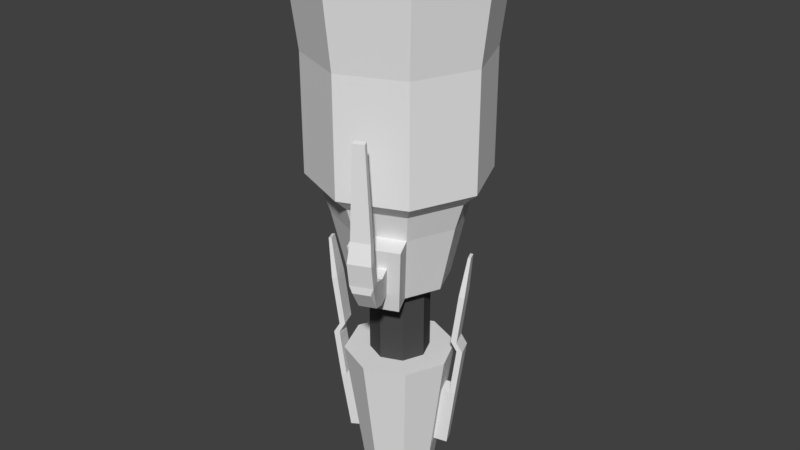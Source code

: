 # Source: FallCrasher.blend  (saved by Blender 2.77.0; exported with 4.5.12 LTS)
import bpy
from mathutils import Matrix  # noqa: F401  (used for matrix-valued properties, if any)

bpy.ops.wm.read_factory_settings(use_empty=True)
scene = bpy.context.scene
scene.name = 'Scene'

# ---- collections
col_collection_1 = bpy.data.collections.new('Collection 1'); scene.collection.children.link(col_collection_1)

# ---- materials (node trees are filled in below, after node groups)
mat_fallcrasherbase = bpy.data.materials.new('fallCrasherBase')
mat_fallcrasherbase.alpha_threshold = 0.0
mat_fallcrasherbase.use_transparent_shadow = False
mat_fallcrasherbase.roughness = 0.5
mat_fallcrashermat2 = bpy.data.materials.new('fallCrasherMat2')
mat_fallcrashermat2.alpha_threshold = 0.0
mat_fallcrashermat2.use_transparent_shadow = False
mat_fallcrashermat2.diffuse_color = (0.07324, 0.07324, 0.07324, 1.0)
mat_fallcrashermat2.roughness = 0.5

# ---- material node trees

# ---- world
world_world = bpy.data.worlds.new('World'); scene.world = world_world
world_world.color = (0.05088, 0.05088, 0.05088)
world_world.use_sun_shadow = False
world_world.sun_shadow_jitter_overblur = 0.0
world_world.cycles.sampling_method = 'MANUAL'

# ---- meshes
me_cylinder = bpy.data.meshes.new('Cylinder')
me_cylinder.from_pydata([(9.56e-08, 1.0, 2.425), (7.962e-08, 1.082, 2.25), (-0.7071, 0.7071, 2.425), (-0.7652, 0.7652, 2.25), (-1.0, -4.485e-08, 2.425), (-1.082, -4.905e-08, 2.25), (-0.7071, -0.7071, 2.425), (-0.7652, -0.7652, 2.25), (1.83e-07, -1.0, 2.425), (1.742e-07, -1.082, 2.25), (0.7071, -0.7071, 2.425), (0.7652, -0.7652, 2.25), (1.0, 1.079e-08, 2.425), (1.082, 1.116e-08, 2.25), (0.7071, 0.7071, 2.425), (0.7652, 0.7652, 2.25), (-0.6105, 0.6105, 2.25), (9.028e-08, 0.8634, 2.25), (-0.8634, -3.786e-08, 2.25), (-0.6105, -0.6105, 2.25), (1.658e-07, -0.8634, 2.25), (0.6105, -0.6105, 2.25), (0.8634, 1.018e-08, 2.25), (0.6105, 0.6105, 2.25), (-0.6105, 0.6105, 2.104), (8.17e-08, 0.8634, 2.104), (-0.8634, -3.786e-08, 2.104), (-0.6105, -0.6105, 2.104), (1.572e-07, -0.8634, 2.104), (0.6105, -0.6105, 2.104), (0.8634, 1.018e-08, 2.104), (0.6105, 0.6105, 2.104), (-0.7557, 0.7557, 2.104), (7.266e-08, 1.069, 2.104), (-1.069, -4.659e-08, 2.104), (-0.7557, -0.7557, 2.104), (1.661e-07, -1.069, 2.104), (0.7557, -0.7557, 2.104), (1.069, 1.287e-08, 2.104), (0.7557, 0.7557, 2.104), (-0.6797, 0.6797, 1.221), (1.257e-08, 0.9613, 1.221), (-0.9613, -4.202e-08, 1.221), (-0.6797, -0.6797, 1.221), (9.66e-08, -0.9613, 1.221), (0.6797, -0.6797, 1.221), (0.9613, 1.146e-08, 1.221), (0.6797, 0.6797, 1.221), (-0.6797, 0.6797, -0.05163), (-9.868e-08, 0.9613, -0.05163), (-0.9613, -4.202e-08, -0.05163), (-0.6797, -0.6797, -0.05163), (-1.465e-08, -0.9613, -0.05163), (0.6797, -0.6797, -0.05163), (0.9613, 1.146e-08, -0.05163), (0.6797, 0.6797, -0.05163), (-0.5675, 0.5675, -0.1997), (-1.079e-07, 0.8026, -0.1997), (-0.8026, -3.404e-08, -0.1997), (-0.5675, -0.5675, -0.1997), (-3.776e-08, -0.8026, -0.1997), (0.5675, -0.5675, -0.1997), (0.8026, 1.061e-08, -0.1997), (0.5675, 0.5675, -0.1997), (-0.5012, 0.5012, -0.4951), (-1.384e-07, 0.7088, -0.4951), (-0.7088, -3.107e-08, -0.4951), (-0.5012, -0.5012, -0.4951), (-7.638e-08, -0.7088, -0.4951), (0.5012, -0.5012, -0.4951), (0.7088, 8.369e-09, -0.4951), (0.5012, 0.5012, -0.4951), (-0.3804, 0.3804, -1.243), (-1.581e-07, 0.5379, -1.243), (-0.5379, -2.385e-08, -1.243), (-0.3804, -0.3804, -1.243), (-1.111e-07, -0.5379, -1.243), (0.3804, -0.3804, -1.243), (0.5379, 6.078e-09, -1.243), (0.3804, 0.3804, -1.243), (-0.2311, 0.2311, -1.304), (-1.263e-07, 0.3269, -1.304), (-0.3269, -1.494e-08, -1.304), (-0.2311, -0.2311, -1.304), (-9.777e-08, -0.3269, -1.304), (0.2311, -0.2311, -1.304), (0.3269, 3.248e-09, -1.304), (0.2311, 0.2311, -1.304), (-0.2311, 0.2311, -2.139), (-3.46e-08, 0.3269, -2.139), (-0.3269, -1.494e-08, -2.139), (-0.2311, -0.2311, -2.139), (-6.019e-09, -0.3269, -2.139), (0.2311, -0.2311, -2.139), (0.3269, 3.248e-09, -2.139), (0.2311, 0.2311, -2.139), (-0.4288, 0.4288, -2.139), (-6.589e-08, 0.6065, -2.139), (-0.6065, -2.993e-08, -2.139), (-0.4288, -0.4288, -2.139), (-1.287e-08, -0.6065, -2.139), (0.4288, -0.4288, -2.139), (0.6065, 3.811e-09, -2.139), (0.4288, 0.4288, -2.139), (-0.2743, 0.2743, -3.708), (-1.772e-07, 0.388, -3.708), (-0.388, -1.687e-08, -3.708), (-0.2743, -0.2743, -3.708), (-1.433e-07, -0.388, -3.708), (0.2743, -0.2743, -3.708), (0.388, 4.713e-09, -3.708), (0.2743, 0.2743, -3.708), (-0.127, 0.127, -3.809), (-1.575e-07, 0.1796, -3.809), (-0.1796, -6.417e-09, -3.809), (-0.127, -0.127, -3.809), (-1.418e-07, -0.1796, -3.809), (0.127, -0.127, -3.809), (0.1796, 3.573e-09, -3.809), (0.127, 0.127, -3.809), (-0.5768, 0.6838, -0.5368), (-0.07563, 0.8914, -0.5368), (-0.07563, 0.7205, -1.285), (-0.456, 0.5629, -1.285), (0.5768, -0.6838, -0.5368), (0.07563, -0.8914, -0.5368), (0.07563, -0.7205, -1.285), (0.456, -0.5629, -1.285), (-0.4217, 0.7009, -0.7435), (-0.1974, 0.7937, -0.7435), (-0.1974, 0.7173, -1.078), (-0.3676, 0.6468, -1.078), (0.4217, -0.7009, -0.7435), (0.1974, -0.7937, -0.7435), (0.1974, -0.7173, -1.078), (0.3676, -0.6468, -1.078), (-0.2554, 0.9337, -0.7754), (-0.4796, 0.8408, -0.7754), (-0.2554, 0.8572, -1.11), (-0.4256, 0.7867, -1.11), (0.2554, -0.9337, -0.7754), (0.4796, -0.8408, -0.7754), (0.2554, -0.8572, -1.11), (0.4256, -0.7867, -1.11), (-0.3181, 1.085, -0.7209), (-0.5423, 0.9921, -0.7209), (-0.3181, 1.009, -1.056), (-0.4882, 0.9381, -1.056), (0.3181, -1.085, -0.7209), (0.5423, -0.9921, -0.7209), (0.3181, -1.009, -1.056), (0.4882, -0.9381, -1.056), (-0.3564, 1.178, -0.7421), (-0.5807, 1.085, -0.7421), (-0.3831, 1.166, -0.8237), (-0.5533, 1.095, -0.8237), (0.3564, -1.178, -0.7421), (0.5807, -1.085, -0.7421), (0.3831, -1.166, -0.8237), (0.5533, -1.095, -0.8237), (-0.3204, 1.091, -0.6919), (-0.5447, 0.9978, -0.6919), (0.3204, -1.091, -0.6919), (0.5447, -0.9978, -0.6919), (-0.3588, 1.183, -0.7131), (-0.583, 1.09, -0.7131), (0.3588, -1.183, -0.7131), (0.583, -1.09, -0.7131), (-0.3392, 1.136, -0.4592), (-0.5635, 1.043, -0.4592), (0.3392, -1.136, -0.4592), (0.5635, -1.043, -0.4592), (-0.3776, 1.229, -0.4803), (-0.6018, 1.136, -0.4803), (0.3776, -1.229, -0.4803), (0.6018, -1.136, -0.4803), (-0.3437, 1.095, -0.2509), (-0.5314, 1.018, -0.2509), (0.3437, -1.095, -0.2509), (0.5314, -1.018, -0.2509), (-0.3758, 1.173, -0.2686), (-0.5635, 1.095, -0.2686), (0.3758, -1.173, -0.2686), (0.5635, -1.095, -0.2686), (-0.3968, 1.116, 0.7325), (-0.5088, 1.07, 0.7325), (0.3968, -1.116, 0.7325), (0.5088, -1.07, 0.7325), (-0.416, 1.163, 0.722), (-0.528, 1.116, 0.722), (0.416, -1.163, 0.722), (0.528, -1.116, 0.722), (-0.4264, -0.2869, -2.579), (-0.5043, -0.09863, -2.579), (0.4264, 0.2869, -2.579), (0.5043, 0.09863, -2.579), (-0.3585, -0.2191, -3.268), (-0.4084, -0.09863, -3.268), (0.3585, 0.2191, -3.268), (0.4084, 0.09863, -3.268), (-0.5074, -0.3204, -2.591), (-0.5853, -0.1322, -2.591), (0.5074, 0.3204, -2.591), (0.5853, 0.1322, -2.591), (-0.4396, -0.2526, -3.279), (-0.4894, -0.1322, -3.279), (0.4396, 0.2526, -3.279), (0.4894, 0.1322, -3.279), (-0.5654, -0.3445, -2.599), (-0.6434, -0.1562, -2.599), (0.5654, 0.3445, -2.599), (0.6434, 0.1562, -2.599), (-0.4976, -0.2767, -3.287), (-0.5475, -0.1562, -3.287), (0.4976, 0.2767, -3.287), (0.5475, 0.1562, -3.287), (-0.542, -0.3348, -2.299), (-0.62, -0.1465, -2.299), (0.542, 0.3348, -2.299), (0.62, 0.1465, -2.299), (-0.6001, -0.3588, -2.307), (-0.678, -0.1706, -2.307), (0.6001, 0.3588, -2.307), (0.678, 0.1706, -2.307), (-0.5725, -0.3474, -2.043), (-0.6505, -0.1592, -2.043), (0.5725, 0.3474, -2.043), (0.6505, 0.1592, -2.043), (-0.6305, -0.3715, -2.051), (-0.7085, -0.1832, -2.051), (0.6305, 0.3715, -2.051), (0.7085, 0.1832, -2.051), (-0.5113, -0.3221, -1.93), (-0.5893, -0.1338, -1.93), (0.5113, 0.3221, -1.93), (0.5893, 0.1338, -1.93), (-0.5694, -0.3461, -1.938), (-0.6473, -0.1579, -1.938), (0.5694, 0.3461, -1.938), (0.6473, 0.1579, -1.938), (-0.5497, -0.338, -1.608), (-0.6277, -0.1497, -1.608), (0.5497, 0.338, -1.608), (0.6277, 0.1497, -1.608), (-0.6077, -0.362, -1.616), (-0.6857, -0.1738, -1.616), (0.6077, 0.362, -1.616), (0.6857, 0.1738, -1.616), (-0.5786, -0.3499, -1.364), (-0.6566, -0.1617, -1.364), (0.5786, 0.3499, -1.364), (0.6566, 0.1617, -1.364), (-0.6366, -0.374, -1.373), (-0.7146, -0.1857, -1.373), (0.6366, 0.374, -1.373), (0.7146, 0.1857, -1.373), (-0.6661, -0.3308, -0.9178), (-0.7049, -0.2371, -0.9178), (0.6661, 0.3308, -0.9178), (0.7049, 0.2371, -0.9178), (-0.695, -0.3428, -0.9218), (-0.7338, -0.2491, -0.9218), (0.695, 0.3428, -0.9218), (0.7338, 0.2491, -0.9218), (9.944e-08, 0.6422, 2.45), (-0.4541, 0.4541, 2.45), (-0.6422, -2.654e-08, 2.45), (-0.4541, -0.4541, 2.45), (1.556e-07, -0.6422, 2.45), (0.4541, -0.4541, 2.45), (0.6422, 9.19e-09, 2.45), (0.4541, 0.4541, 2.45)], [], [(0, 1, 3, 2), (2, 3, 5, 4), (4, 5, 7, 6), (6, 7, 9, 8), (8, 9, 11, 10), (10, 11, 13, 12), (1, 15, 23, 17), (12, 13, 15, 14), (14, 15, 1, 0), (12, 14, 271, 270), (23, 22, 30, 31), (3, 1, 17, 16), (7, 5, 18, 19), (13, 11, 21, 22), (9, 7, 19, 20), (15, 13, 22, 23), (5, 3, 16, 18), (11, 9, 20, 21), (30, 29, 37, 38), (21, 20, 28, 29), (19, 18, 26, 27), (16, 17, 25, 24), (17, 23, 31, 25), (22, 21, 29, 30), (20, 19, 27, 28), (18, 16, 24, 26), (32, 33, 41, 40), (28, 27, 35, 36), (26, 24, 32, 34), (31, 30, 38, 39), (29, 28, 36, 37), (27, 26, 34, 35), (24, 25, 33, 32), (25, 31, 39, 33), (47, 46, 54, 55), (33, 39, 47, 41), (38, 37, 45, 46), (36, 35, 43, 44), (34, 32, 40, 42), (39, 38, 46, 47), (37, 36, 44, 45), (35, 34, 42, 43), (50, 48, 56, 58), (45, 44, 52, 53), (43, 42, 50, 51), (40, 41, 49, 48), (41, 47, 55, 49), (46, 45, 53, 54), (44, 43, 51, 52), (42, 40, 48, 50), (57, 63, 71, 65), (55, 54, 62, 63), (53, 52, 60, 61), (51, 50, 58, 59), (48, 49, 57, 56), (49, 55, 63, 57), (54, 53, 61, 62), (52, 51, 59, 60), (67, 66, 74, 75), (62, 61, 69, 70), (60, 59, 67, 68), (58, 56, 64, 66), (63, 62, 70, 71), (61, 60, 68, 69), (59, 58, 66, 67), (56, 57, 65, 64), (79, 78, 86, 87), (121, 129, 128, 120), (65, 71, 79, 73), (70, 69, 77, 78), (68, 67, 75, 76), (66, 64, 72, 74), (71, 70, 78, 79), (129, 130, 138, 136), (84, 83, 91, 92), (77, 76, 84, 85), (75, 74, 82, 83), (72, 73, 81, 80), (73, 79, 87, 81), (78, 77, 85, 86), (76, 75, 83, 84), (74, 72, 80, 82), (89, 95, 103, 97), (82, 80, 88, 90), (87, 86, 94, 95), (85, 84, 92, 93), (83, 82, 90, 91), (80, 81, 89, 88), (81, 87, 95, 89), (86, 85, 93, 94), (101, 100, 108, 109), (94, 93, 101, 102), (92, 91, 99, 100), (90, 88, 96, 98), (95, 94, 102, 103), (93, 92, 100, 101), (91, 90, 98, 99), (88, 89, 97, 96), (111, 110, 118, 119), (103, 102, 195, 194), (96, 97, 105, 104), (97, 103, 111, 105), (102, 101, 109, 110), (100, 99, 107, 108), (98, 96, 104, 106), (111, 103, 194, 198), (112, 113, 119, 118, 117, 116, 115, 114), (109, 108, 116, 117), (107, 106, 114, 115), (104, 105, 113, 112), (105, 111, 119, 113), (110, 109, 117, 118), (108, 107, 115, 116), (106, 104, 112, 114), (143, 141, 149, 151), (65, 121, 120, 64), (73, 122, 121, 65), (72, 123, 122, 73), (64, 120, 123, 72), (137, 136, 144, 145), (68, 125, 124, 69), (76, 126, 125, 68), (77, 127, 126, 76), (69, 124, 127, 77), (122, 130, 129, 121), (123, 131, 130, 122), (120, 128, 131, 123), (131, 128, 137, 139), (125, 133, 132, 124), (126, 134, 133, 125), (127, 135, 134, 126), (124, 132, 135, 127), (134, 135, 143, 142), (132, 133, 140, 141), (130, 131, 139, 138), (135, 132, 141, 143), (128, 129, 136, 137), (133, 134, 142, 140), (149, 148, 162, 163), (150, 151, 159, 158), (140, 142, 150, 148), (139, 137, 145, 147), (136, 138, 146, 144), (142, 143, 151, 150), (141, 140, 148, 149), (138, 139, 147, 146), (157, 156, 158, 159), (153, 152, 154, 155), (146, 147, 155, 154), (148, 156, 166, 162), (151, 149, 157, 159), (148, 150, 158, 156), (147, 145, 153, 155), (144, 146, 154, 152), (167, 163, 171, 175), (165, 161, 169, 173), (145, 144, 160, 161), (153, 145, 161, 165), (156, 157, 167, 166), (157, 149, 163, 167), (152, 153, 165, 164), (144, 152, 164, 160), (169, 168, 176, 177), (172, 173, 181, 180), (166, 167, 175, 174), (163, 162, 170, 171), (160, 164, 172, 168), (162, 166, 174, 170), (164, 165, 173, 172), (161, 160, 168, 169), (178, 182, 190, 186), (176, 180, 188, 184), (173, 169, 177, 181), (175, 171, 179, 183), (174, 175, 183, 182), (171, 170, 178, 179), (168, 172, 180, 176), (170, 174, 182, 178), (187, 186, 190, 191), (185, 184, 188, 189), (180, 181, 189, 188), (177, 176, 184, 185), (181, 177, 185, 189), (183, 179, 187, 191), (182, 183, 191, 190), (179, 178, 186, 187), (196, 192, 200, 204), (195, 199, 207, 203), (98, 106, 197, 193), (99, 98, 193, 192), (110, 111, 198, 199), (102, 110, 199, 195), (106, 107, 196, 197), (107, 99, 192, 196), (205, 204, 212, 213), (201, 205, 213, 209), (199, 198, 206, 207), (194, 195, 203, 202), (198, 194, 202, 206), (193, 197, 205, 201), (197, 196, 204, 205), (192, 193, 201, 200), (208, 209, 213, 212), (210, 211, 215, 214), (211, 210, 222, 223), (203, 207, 215, 211), (204, 200, 208, 212), (207, 206, 214, 215), (202, 203, 219, 218), (206, 202, 210, 214), (216, 217, 225, 224), (221, 220, 228, 229), (200, 201, 217, 216), (210, 202, 218, 222), (203, 211, 223, 219), (208, 200, 216, 220), (209, 208, 220, 221), (201, 209, 221, 217), (225, 229, 237, 233), (227, 231, 239, 235), (222, 218, 226, 230), (220, 216, 224, 228), (223, 222, 230, 231), (218, 219, 227, 226), (219, 223, 231, 227), (217, 221, 229, 225), (234, 235, 243, 242), (239, 238, 246, 247), (229, 228, 236, 237), (224, 225, 233, 232), (230, 226, 234, 238), (228, 224, 232, 236), (231, 230, 238, 239), (226, 227, 235, 234), (244, 240, 248, 252), (246, 242, 250, 254), (235, 239, 247, 243), (233, 237, 245, 241), (237, 236, 244, 245), (232, 233, 241, 240), (238, 234, 242, 246), (236, 232, 240, 244), (253, 252, 260, 261), (249, 253, 261, 257), (247, 246, 254, 255), (242, 243, 251, 250), (243, 247, 255, 251), (241, 245, 253, 249), (245, 244, 252, 253), (240, 241, 249, 248), (256, 257, 261, 260), (258, 259, 263, 262), (248, 249, 257, 256), (254, 250, 258, 262), (252, 248, 256, 260), (255, 254, 262, 263), (250, 251, 259, 258), (251, 255, 263, 259), (264, 265, 266, 267, 268, 269, 270, 271), (2, 4, 266, 265), (8, 10, 269, 268), (14, 0, 264, 271), (0, 2, 265, 264), (4, 6, 267, 266), (10, 12, 270, 269), (6, 8, 268, 267)])
me_cylinder.polygons.foreach_set('material_index', [0, 0, 0, 0, 0, 0, 0, 0, 0, 0, 1, 0, 0, 0, 0, 0, 0, 0, 0, 1, 1, 1, 1, 1, 1, 1, 0, 0, 0, 0, 0, 0, 0, 0, 0, 0, 0, 0, 0, 0, 0, 0, 0, 0, 0, 0, 0, 0, 0, 0, 0, 0, 0, 0, 0, 0, 0, 0, 0, 0, 0, 0, 0, 0, 0, 0, 0, 0, 0, 0, 0, 0, 0, 0, 1, 0, 0, 0, 0, 0, 0, 0, 0, 1, 1, 1, 1, 1, 1, 1, 0, 0, 0, 0, 0, 0, 0, 0, 0, 0, 0, 0, 0, 0, 0, 0, 0, 0, 0, 0, 0, 0, 0, 0, 0, 0, 0, 0, 0, 0, 0, 0, 0, 0, 0, 0, 0, 0, 0, 0, 0, 0, 0, 0, 0, 0, 0, 0, 0, 0, 0, 0, 0, 0, 0, 0, 0, 0, 0, 0, 0, 0, 0, 0, 0, 0, 0, 0, 0, 0, 0, 0, 0, 0, 0, 0, 0, 0, 0, 0, 0, 0, 0, 0, 0, 0, 0, 0, 0, 0, 0, 0, 0, 0, 0, 0, 0, 0, 0, 0, 0, 0, 0, 0, 0, 0, 0, 0, 0, 0, 0, 0, 0, 0, 0, 0, 0, 0, 0, 0, 0, 0, 0, 0, 0, 0, 0, 0, 0, 0, 0, 0, 0, 0, 0, 0, 0, 0, 0, 0, 0, 0, 0, 0, 0, 0, 0, 0, 0, 0, 0, 0, 0, 0, 0, 0, 0, 0, 0, 0, 0, 0, 0, 0, 0, 0, 0, 0, 0, 0, 0, 0, 0, 0, 0, 0])
me_cylinder.materials.append(mat_fallcrasherbase)
me_cylinder.materials.append(mat_fallcrashermat2)
me_cylinder.use_remesh_preserve_volume = False
me_cylinder.use_remesh_preserve_attributes = False
me_cylinder.use_mirror_vertex_groups = False
me_cylinder.update()

# ---- objects
ob_cylinder = bpy.data.objects.new('Cylinder', me_cylinder)

# ---- transforms, parenting, visibility, modifiers, constraints
ob_cylinder.location = (0.0, 0.0, 0.0)
ob_cylinder.lineart.crease_threshold = 0.0

# ---- collection membership
col_collection_1.objects.link(ob_cylinder)

# ---- scene / render settings (as saved in the file)
scene.frame_start = 1; scene.frame_end = 250; scene.frame_set(1)
scene.render.engine = 'BLENDER_EEVEE_NEXT'
scene.render.resolution_percentage = 50
scene.render.dither_intensity = 0.0
scene.cycles.use_denoising = False
scene.cycles.samples = 128
scene.cycles.sampling_pattern = 'TABULATED_SOBOL'
scene.cycles.light_sampling_threshold = 0.0
scene.cycles.use_adaptive_sampling = False
scene.cycles.use_light_tree = False
scene.cycles.blur_glossy = 0.0
scene.cycles.sample_clamp_indirect = 0.0
scene.view_settings.view_transform = 'Standard'
bpy.context.view_layer.update()

# ---- added for rendering (the .blend has no active camera and no usable light): camera, sun
cam_auto = bpy.data.cameras.new('AutoCamera')
cam_auto.lens = 50.0
cam_auto.sensor_width = 36.0
cam_auto.clip_end = 1000.0
ob_auto_camera = bpy.data.objects.new('AutoCamera', cam_auto)
scene.collection.objects.link(ob_auto_camera)
ob_auto_camera.location = (6.53637, -7.84364, 4.54956)
ob_auto_camera.rotation_euler = (1.09748, -7.21219e-08, 0.694738)
scene.camera = ob_auto_camera
light_auto_sun = bpy.data.lights.new('AutoSun', 'SUN')
light_auto_sun.energy = 3.0
light_auto_sun.angle = 0.0523599
ob_auto_sun = bpy.data.objects.new('AutoSun', light_auto_sun)
scene.collection.objects.link(ob_auto_sun)
ob_auto_sun.rotation_euler = (0.872665, 0.174533, 0.523599)
bpy.context.view_layer.update()
